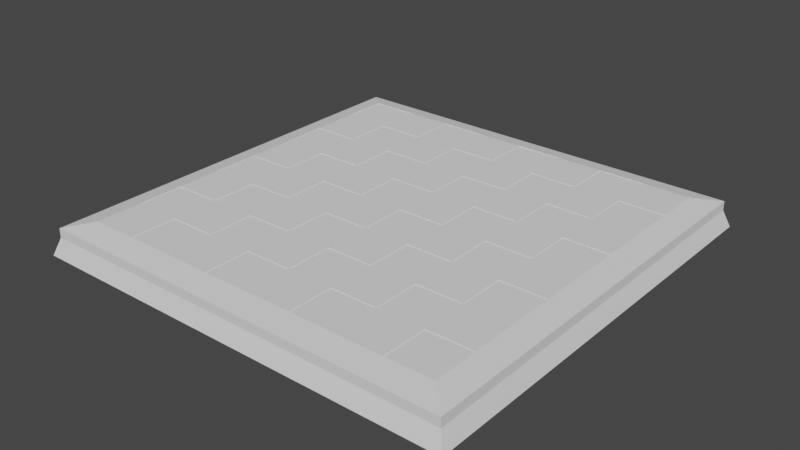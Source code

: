 # Source: BLCHESS.blend  (saved by Blender 3.4.6; exported with 4.5.12 LTS)
import bpy
from mathutils import Matrix  # noqa: F401  (used for matrix-valued properties, if any)

bpy.ops.wm.read_factory_settings(use_empty=True)
scene = bpy.context.scene
scene.name = 'Scene'

# ---- collections
col_collection = bpy.data.collections.new('Collection'); scene.collection.children.link(col_collection)

# ---- world
world_world = bpy.data.worlds.new('World'); scene.world = world_world
world_world.use_nodes = True; world_world.node_tree.nodes.clear()
_N = world_world.node_tree.nodes; _L = world_world.node_tree.links
n0 = _N.new('ShaderNodeOutputWorld'); n0.name = 'World Output'; n0.location = (300, 300)
n1 = _N.new('ShaderNodeBackground'); n1.name = 'Background'; n1.location = (10, 300)
n1.inputs[0].default_value = (0.05088, 0.05088, 0.05088, 1.0)
_L.new(n1.outputs[0], n0.inputs[0])
n0.is_active_output = True
world_world.color = (0.05088, 0.05088, 0.05088)
world_world.use_sun_shadow = False
world_world.sun_shadow_jitter_overblur = 0.0

# ---- meshes
me_plane = bpy.data.meshes.new('Plane')
me_plane.from_pydata([(-1.0, -1.0, 0.0), (1.0, -1.0, 0.0), (-1.0, 1.0, 0.0), (1.0, 1.0, 0.0), (-0.75, -1.0, 0.0), (-0.5, -1.0, 0.0), (-0.25, -1.0, 0.0), (0.0, -1.0, 0.0), (0.25, -1.0, 0.0), (0.5, -1.0, 0.0), (0.75, -1.0, 0.0), (0.75, 1.0, 0.0), (0.5, 1.0, 0.0), (0.25, 1.0, 0.0), (0.0, 1.0, 0.0), (-0.25, 1.0, 0.0), (-0.5, 1.0, 0.0), (-0.75, 1.0, 0.0), (-1.0, 0.75, 0.0), (-1.0, 0.5, 0.0), (-1.0, 0.25, 0.0), (-1.0, 0.0, 0.0), (-1.0, -0.25, 0.0), (-1.0, -0.5, 0.0), (-1.0, -0.75, 0.0), (1.0, -0.75, 0.0), (1.0, -0.5, 0.0), (1.0, -0.25, 0.0), (1.0, 0.0, 0.0), (1.0, 0.25, 0.0), (1.0, 0.5, 0.0), (1.0, 0.75, 0.0), (-0.75, -0.75, 0.0), (-0.75, -0.5, 0.0), (-0.75, -0.25, 0.0), (-0.75, 0.0, 0.0), (-0.75, 0.25, 0.0), (-0.75, 0.5, 0.0), (-0.75, 0.75, 0.0), (-0.5, -0.75, 0.0), (-0.5, -0.5, 0.0), (-0.5, -0.25, 0.0), (-0.5, 0.0, 0.0), (-0.5, 0.25, 0.0), (-0.5, 0.5, 0.0), (-0.5, 0.75, 0.0), (-0.25, -0.75, 0.0), (-0.25, -0.5, 0.0), (-0.25, -0.25, 0.0), (-0.25, 0.0, 0.0), (-0.25, 0.25, 0.0), (-0.25, 0.5, 0.0), (-0.25, 0.75, 0.0), (0.0, -0.75, 0.0), (0.0, -0.5, 0.0), (0.0, -0.25, 0.0), (0.0, 0.0, 0.0), (0.0, 0.25, 0.0), (0.0, 0.5, 0.0), (0.0, 0.75, 0.0), (0.25, -0.75, 0.0), (0.25, -0.5, 0.0), (0.25, -0.25, 0.0), (0.25, 0.0, 0.0), (0.25, 0.25, 0.0), (0.25, 0.5, 0.0), (0.25, 0.75, 0.0), (0.5, -0.75, 0.0), (0.5, -0.5, 0.0), (0.5, -0.25, 0.0), (0.5, 0.0, 0.0), (0.5, 0.25, 0.0), (0.5, 0.5, 0.0), (0.5, 0.75, 0.0), (0.75, -0.75, 0.0), (0.75, -0.5, 0.0), (0.75, -0.25, 0.0), (0.75, 0.0, 0.0), (0.75, 0.25, 0.0), (0.75, 0.5, 0.0), (0.75, 0.75, 0.0), (-0.9718, -0.9718, 0.07932), (0.9718, -0.9718, 0.07932), (-0.9718, 0.9718, 0.07932), (0.9718, 0.9718, 0.07932), (-0.7288, -0.9718, 0.07932), (-0.4859, -0.9718, 0.07932), (-0.2429, -0.9718, 0.07932), (4.076e-11, -0.9718, 0.07932), (0.2429, -0.9718, 0.07932), (0.4859, -0.9718, 0.07932), (0.7288, -0.9718, 0.07932), (0.7288, 0.9718, 0.07932), (0.4859, 0.9718, 0.07932), (0.2429, 0.9718, 0.07932), (4.076e-11, 0.9718, 0.07932), (-0.2429, 0.9718, 0.07932), (-0.4859, 0.9718, 0.07932), (-0.7288, 0.9718, 0.07932), (-0.9718, 0.7288, 0.07932), (-0.9718, 0.4859, 0.07932), (-0.9718, 0.2429, 0.07932), (-0.9718, 6.114e-11, 0.07932), (-0.9718, -0.2429, 0.07932), (-0.9718, -0.4859, 0.07932), (-0.9718, -0.7288, 0.07932), (0.9718, -0.7288, 0.07932), (0.9718, -0.4859, 0.07932), (0.9718, -0.2429, 0.07932), (0.9718, 6.114e-11, 0.07932), (0.9718, 0.2429, 0.07932), (0.9718, 0.4859, 0.07932), (0.9718, 0.7288, 0.07932), (-0.2158, -0.2158, 0.1468), (-0.2158, -0.4316, 0.1468), (-0.2158, -0.6474, 0.1468), (-0.4316, 0.6474, 0.1468), (-0.4316, 0.4316, 0.1468), (-0.4316, 0.2158, 0.1468), (-0.4316, 1.35e-10, 0.1468), (-0.4316, -0.2158, 0.1468), (-0.4316, -0.4316, 0.1468), (-0.4316, -0.6474, 0.1468), (-0.6474, 0.6474, 0.1468), (-0.6474, 0.4316, 0.1468), (-0.6474, 0.2158, 0.1468), (-0.6474, 1.35e-10, 0.1468), (-0.6474, -0.2158, 0.1468), (-0.6474, -0.4316, 0.1468), (-0.6474, -0.6474, 0.1468), (0.8631, 0.6474, 0.1468), (0.8631, 0.4316, 0.1468), (0.8631, 0.2158, 0.1468), (0.8631, 1.35e-10, 0.1468), (0.8631, -0.2158, 0.1468), (0.8631, -0.4316, 0.1468), (0.8631, -0.6474, 0.1468), (-0.8631, -0.6474, 0.1468), (-0.8631, -0.4316, 0.1468), (-0.8631, -0.2158, 0.1468), (-0.8631, 1.35e-10, 0.1468), (-0.8631, 0.2158, 0.1468), (-0.8631, 0.4316, 0.1468), (-0.8631, 0.6474, 0.1468), (-0.6474, 0.8631, 0.1468), (-0.4316, 0.8631, 0.1468), (-0.2158, 0.8631, 0.1468), (3.746e-09, 0.8631, 0.1468), (0.2158, 0.8631, 0.1468), (0.4316, 0.8631, 0.1468), (0.6474, 0.8631, 0.1468), (0.6474, -0.8631, 0.1468), (0.4316, -0.8631, 0.1468), (0.2158, -0.8631, 0.1468), (3.746e-09, -0.8631, 0.1468), (-0.2158, -0.8631, 0.1468), (-0.4316, -0.8631, 0.1468), (-0.6474, -0.8631, 0.1468), (0.8631, 0.8631, 0.1468), (-0.8631, 0.8631, 0.1468), (0.8631, -0.8631, 0.1468), (-0.8631, -0.8631, 0.1468), (-0.9718, -0.9718, 0.1222), (0.9718, -0.9718, 0.1222), (-0.9718, 0.9718, 0.1222), (0.9718, 0.9718, 0.1222), (-0.7288, -0.9718, 0.1222), (-0.4859, -0.9718, 0.1222), (-0.2429, -0.9718, 0.1222), (4.076e-11, -0.9718, 0.1222), (0.2429, -0.9718, 0.1222), (0.4859, -0.9718, 0.1222), (0.7288, -0.9718, 0.1222), (0.7288, 0.9718, 0.1222), (0.4859, 0.9718, 0.1222), (0.2429, 0.9718, 0.1222), (4.076e-11, 0.9718, 0.1222), (-0.2429, 0.9718, 0.1222), (-0.4859, 0.9718, 0.1222), (-0.7288, 0.9718, 0.1222), (-0.9718, 0.7288, 0.1222), (-0.9718, 0.4859, 0.1222), (-0.9718, 0.2429, 0.1222), (-0.9718, 6.114e-11, 0.1222), (-0.9718, -0.2429, 0.1222), (-0.9718, -0.4859, 0.1222), (-0.9718, -0.7288, 0.1222), (0.9718, -0.7288, 0.1222), (0.9718, -0.4859, 0.1222), (0.9718, -0.2429, 0.1222), (0.9718, 6.114e-11, 0.1222), (0.9718, 0.2429, 0.1222), (0.9718, 0.4859, 0.1222), (0.9718, 0.7288, 0.1222), (0.8631, 0.6474, 0.1441), (0.8631, 0.4316, 0.1441), (-0.6474, -0.8631, 0.1441), (-0.6474, -0.6474, 0.1441), (-0.6474, -0.4316, 0.1441), (-0.6474, -0.2158, 0.1441), (-0.6474, 1.35e-10, 0.1441), (-0.6474, 0.2158, 0.1441), (-0.6474, 0.6474, 0.1441), (-0.6474, 0.4316, 0.1441), (-0.4316, -0.8631, 0.1441), (-0.4316, -0.6474, 0.1441), (-0.4316, -0.4316, 0.1441), (-0.4316, -0.2158, 0.1441), (-0.4316, 1.35e-10, 0.1441), (-0.4316, 0.2158, 0.1441), (-0.4316, 0.6474, 0.1441), (-0.4316, 0.4316, 0.1441), (-0.2158, -0.8631, 0.1441), (-0.2158, -0.6474, 0.1441), (-0.2158, -0.4316, 0.1441), (-0.2158, -0.2158, 0.1441), (-0.2158, 1.35e-10, 0.1441), (-0.2158, 0.2158, 0.1441), (-0.2158, 0.6474, 0.1441), (-0.2158, 0.4316, 0.1441), (3.746e-09, -0.8631, 0.1441), (3.746e-09, -0.6474, 0.1441), (3.746e-09, -0.4316, 0.1441), (3.746e-09, -0.2158, 0.1441), (3.746e-09, 1.35e-10, 0.1441), (3.746e-09, 0.2158, 0.1441), (3.746e-09, 0.6474, 0.1441), (3.746e-09, 0.4316, 0.1441), (0.2158, -0.8631, 0.1441), (0.2158, -0.6474, 0.1441), (0.2158, -0.4316, 0.1441), (0.2158, -0.2158, 0.1441), (0.2158, 1.35e-10, 0.1441), (0.2158, 0.2158, 0.1441), (0.2158, 0.6474, 0.1441), (0.2158, 0.4316, 0.1441), (0.4316, -0.8631, 0.1441), (0.4316, -0.6474, 0.1441), (0.4316, -0.4316, 0.1441), (0.4316, -0.2158, 0.1441), (0.4316, 1.35e-10, 0.1441), (0.4316, 0.4316, 0.1441), (0.4316, 0.2158, 0.1441), (-0.2158, 1.35e-10, 0.1468), (-0.2158, 0.2158, 0.1468), (-0.2158, 0.4316, 0.1468), (-0.2158, 0.6474, 0.1468), (3.746e-09, -0.6474, 0.1468), (3.746e-09, -0.4316, 0.1468), (3.746e-09, -0.2158, 0.1468), (3.746e-09, 1.35e-10, 0.1468), (3.746e-09, 0.2158, 0.1468), (3.746e-09, 0.4316, 0.1468), (3.746e-09, 0.6474, 0.1468), (0.2158, -0.6474, 0.1468), (0.2158, -0.4316, 0.1468), (0.2158, -0.2158, 0.1468), (0.2158, 1.35e-10, 0.1468), (0.2158, 0.2158, 0.1468), (0.2158, 0.4316, 0.1468), (0.2158, 0.6474, 0.1468), (0.4316, -0.6474, 0.1468), (0.4316, -0.4316, 0.1468), (0.4316, -0.2158, 0.1468), (0.4316, 1.35e-10, 0.1468), (0.4316, 0.2158, 0.1468), (0.4316, 0.4316, 0.1468), (0.4316, 0.6474, 0.1468), (0.6474, -0.6474, 0.1468), (0.6474, -0.4316, 0.1468), (0.6474, -0.2158, 0.1468), (0.6474, 1.35e-10, 0.1468), (0.6474, 0.2158, 0.1468), (0.6474, 0.4316, 0.1468), (0.6474, 0.6474, 0.1468), (0.8631, 1.35e-10, 0.1441), (0.8631, 0.2158, 0.1441), (0.8631, -0.4316, 0.1441), (0.8631, -0.2158, 0.1441), (0.8631, -0.8631, 0.1441), (0.8631, -0.6474, 0.1441), (-0.8631, -0.4316, 0.1441), (-0.8631, -0.6474, 0.1441), (-0.8631, 1.35e-10, 0.1441), (-0.8631, -0.2158, 0.1441), (-0.8631, 0.4316, 0.1441), (-0.8631, 0.2158, 0.1441), (-0.8631, 0.8631, 0.1441), (-0.8631, 0.6474, 0.1441), (0.6474, 0.6474, 0.1441), (0.6474, 0.8631, 0.1441), (0.4316, 0.6474, 0.1441), (0.4316, 0.8631, 0.1441), (0.2158, 0.8631, 0.1441), (3.746e-09, 0.8631, 0.1441), (-0.2158, 0.8631, 0.1441), (-0.4316, 0.8631, 0.1441), (-0.6474, 0.8631, 0.1441), (0.6474, -0.8631, 0.1441), (0.6474, -0.6474, 0.1441), (0.6474, -0.4316, 0.1441), (0.6474, -0.2158, 0.1441), (0.6474, 1.35e-10, 0.1441), (0.6474, 0.2158, 0.1441), (0.6474, 0.4316, 0.1441)], [], [(80, 11, 3, 31), (18, 2, 17, 38), (38, 17, 16, 45), (45, 16, 15, 52), (52, 15, 14, 59), (59, 14, 13, 66), (66, 13, 12, 73), (73, 12, 11, 80), (9, 67, 74, 10), (67, 68, 75, 74), (68, 69, 76, 75), (69, 70, 77, 76), (70, 71, 78, 77), (71, 72, 79, 78), (72, 73, 80, 79), (8, 60, 67, 9), (60, 61, 68, 67), (61, 62, 69, 68), (62, 63, 70, 69), (63, 64, 71, 70), (64, 65, 72, 71), (65, 66, 73, 72), (7, 53, 60, 8), (53, 54, 61, 60), (54, 55, 62, 61), (55, 56, 63, 62), (56, 57, 64, 63), (57, 58, 65, 64), (58, 59, 66, 65), (6, 46, 53, 7), (46, 47, 54, 53), (47, 48, 55, 54), (48, 49, 56, 55), (49, 50, 57, 56), (50, 51, 58, 57), (51, 52, 59, 58), (5, 39, 46, 6), (39, 40, 47, 46), (40, 41, 48, 47), (41, 42, 49, 48), (42, 43, 50, 49), (43, 44, 51, 50), (44, 45, 52, 51), (4, 32, 39, 5), (32, 33, 40, 39), (33, 34, 41, 40), (34, 35, 42, 41), (35, 36, 43, 42), (36, 37, 44, 43), (37, 38, 45, 44), (0, 24, 32, 4), (24, 23, 33, 32), (23, 22, 34, 33), (22, 21, 35, 34), (21, 20, 36, 35), (20, 19, 37, 36), (19, 18, 38, 37), (10, 74, 25, 1), (74, 75, 26, 25), (75, 76, 27, 26), (76, 77, 28, 27), (77, 78, 29, 28), (78, 79, 30, 29), (79, 80, 31, 30), (140, 139, 284, 283), (115, 247, 248, 114), (257, 264, 240, 232), (252, 259, 260, 253), (263, 256, 231, 239), (250, 257, 258, 251), (138, 137, 282, 281), (248, 255, 256, 249), (255, 262, 238, 230), (154, 153, 254, 247), (160, 136, 280, 279), (258, 265, 266, 259), (261, 254, 229, 237), (256, 263, 264, 257), (267, 274, 289, 291), (254, 261, 262, 255), (135, 134, 278, 277), (266, 273, 274, 267), (273, 266, 241, 304), (264, 271, 272, 265), (260, 259, 235, 234), (262, 269, 270, 263), (265, 272, 303, 242), (152, 151, 268, 261), (133, 132, 276, 275), (260, 267, 149, 148), (130, 274, 289, 194), (246, 253, 147, 146), (152, 261, 237, 236), (123, 116, 145, 144), (271, 264, 240, 302), (274, 130, 158, 150), (102, 103, 184, 183), (112, 84, 165, 193), (95, 96, 177, 176), (101, 102, 183, 182), (91, 82, 163, 172), (94, 95, 176, 175), (100, 101, 182, 181), (105, 81, 162, 186), (93, 94, 175, 174), (99, 100, 181, 180), (92, 93, 174, 173), (83, 99, 180, 164), (111, 112, 193, 192), (84, 92, 173, 165), (110, 111, 192, 191), (90, 91, 172, 171), (109, 110, 191, 190), (89, 90, 171, 170), (108, 109, 190, 189), (88, 89, 170, 169), (107, 108, 189, 188), (87, 88, 169, 168), (106, 107, 188, 187), (86, 87, 168, 167), (82, 106, 187, 163), (85, 86, 167, 166), (104, 105, 186, 185), (81, 85, 166, 162), (97, 98, 179, 178), (103, 104, 185, 184), (98, 83, 164, 179), (96, 97, 178, 177), (18, 19, 100, 99), (12, 13, 94, 93), (24, 0, 81, 105), (19, 20, 101, 100), (13, 14, 95, 94), (10, 1, 82, 91), (20, 21, 102, 101), (14, 15, 96, 95), (31, 3, 84, 112), (21, 22, 103, 102), (15, 16, 97, 96), (17, 2, 83, 98), (22, 23, 104, 103), (16, 17, 98, 97), (0, 4, 85, 81), (23, 24, 105, 104), (4, 5, 86, 85), (1, 25, 106, 82), (5, 6, 87, 86), (25, 26, 107, 106), (6, 7, 88, 87), (26, 27, 108, 107), (7, 8, 89, 88), (27, 28, 109, 108), (8, 9, 90, 89), (28, 29, 110, 109), (9, 10, 91, 90), (29, 30, 111, 110), (3, 11, 92, 84), (30, 31, 112, 111), (2, 18, 99, 83), (11, 12, 93, 92), (304, 195, 194, 289), (302, 275, 276, 303), (300, 277, 278, 301), (298, 279, 280, 299), (286, 201, 203, 285), (284, 199, 200, 283), (282, 197, 198, 281), (203, 211, 210, 202), (200, 208, 209, 201), (198, 206, 207, 199), (196, 204, 205, 197), (209, 217, 219, 211), (207, 215, 216, 208), (205, 213, 214, 206), (219, 227, 226, 218), (216, 224, 225, 217), (288, 202, 297, 287), (210, 218, 295, 296), (226, 234, 293, 294), (291, 289, 290, 292), (237, 299, 300, 238), (239, 301, 302, 240), (242, 303, 304, 241), (228, 236, 237, 229), (230, 238, 239, 231), (232, 240, 242, 233), (235, 241, 291, 234), (221, 229, 230, 222), (223, 231, 232, 224), (225, 233, 235, 227), (212, 220, 221, 213), (214, 222, 223, 215), (175, 176, 147, 148), (181, 182, 141, 142), (186, 162, 161, 137), (174, 175, 148, 149), (180, 181, 142, 143), (173, 174, 149, 150), (164, 180, 143, 159), (192, 193, 130, 131), (165, 173, 150, 158), (191, 192, 131, 132), (171, 172, 151, 152), (190, 191, 132, 133), (170, 171, 152, 153), (189, 190, 133, 134), (169, 170, 153, 154), (188, 189, 134, 135), (168, 169, 154, 155), (187, 188, 135, 136), (167, 168, 155, 156), (163, 187, 136, 160), (166, 167, 156, 157), (185, 186, 137, 138), (162, 166, 157, 161), (178, 179, 144, 145), (184, 185, 138, 139), (179, 164, 159, 144), (177, 178, 145, 146), (183, 184, 139, 140), (193, 165, 158, 130), (176, 177, 146, 147), (182, 183, 140, 141), (172, 163, 160, 151), (113, 249, 250, 243), (273, 131, 195, 304), (244, 251, 252, 245), (262, 261, 237, 238), (156, 155, 115, 122), (263, 270, 301, 239), (121, 114, 113, 120), (131, 130, 194, 195), (119, 243, 244, 118), (132, 272, 303, 276), (117, 245, 246, 116), (262, 263, 239, 238), (129, 122, 121, 128), (269, 262, 238, 300), (127, 120, 119, 126), (129, 157, 196, 197), (125, 118, 117, 124), (271, 133, 275, 302), (161, 157, 129, 137), (264, 263, 239, 240), (138, 128, 127, 139), (261, 268, 299, 237), (140, 126, 125, 141), (129, 128, 198, 197), (142, 124, 123, 143), (134, 270, 301, 278), (268, 136, 135, 269), (264, 265, 242, 240), (270, 134, 133, 271), (274, 273, 304, 289), (272, 132, 131, 273), (127, 128, 198, 199), (265, 258, 233, 242), (259, 266, 241, 235), (142, 141, 286, 285), (267, 260, 234, 291), (247, 254, 229, 221), (159, 143, 288, 287), (255, 248, 222, 230), (274, 150, 290, 289), (249, 256, 231, 223), (149, 267, 291, 292), (257, 250, 224, 232), (260, 148, 293, 234), (251, 258, 233, 225), (259, 252, 227, 235), (147, 253, 226, 294), (258, 259, 235, 233), (253, 260, 234, 226), (246, 146, 295, 218), (258, 257, 232, 233), (247, 115, 213, 221), (145, 116, 210, 296), (256, 257, 232, 231), (114, 248, 222, 214), (123, 144, 297, 202), (256, 255, 230, 231), (249, 113, 215, 223), (254, 255, 230, 229), (146, 145, 296, 295), (243, 250, 224, 216), (254, 153, 228, 229), (251, 244, 217, 225), (252, 253, 226, 227), (148, 147, 294, 293), (245, 252, 227, 219), (252, 251, 225, 227), (253, 246, 218, 226), (250, 251, 225, 224), (122, 115, 213, 205), (150, 149, 292, 290), (250, 249, 223, 224), (114, 121, 206, 214), (248, 249, 223, 222), (120, 113, 215, 207), (248, 247, 221, 222), (243, 119, 208, 216), (153, 152, 236, 228), (154, 247, 221, 220), (118, 244, 217, 209), (246, 245, 219, 218), (245, 117, 211, 219), (155, 154, 220, 212), (244, 245, 219, 217), (116, 246, 218, 210), (244, 243, 216, 217), (122, 129, 197, 205), (157, 156, 204, 196), (113, 243, 216, 215), (128, 121, 206, 198), (113, 114, 214, 215), (120, 127, 199, 207), (144, 159, 287, 297), (115, 114, 214, 213), (126, 119, 208, 200), (115, 155, 212, 213), (118, 125, 201, 209), (151, 160, 279, 298), (117, 116, 210, 211), (124, 117, 211, 203), (117, 118, 209, 211), (116, 123, 202, 210), (119, 118, 209, 208), (137, 129, 197, 282), (119, 120, 207, 208), (128, 138, 281, 198), (121, 120, 207, 206), (266, 267, 291, 241), (139, 127, 199, 284), (268, 151, 298, 299), (121, 122, 205, 206), (126, 140, 283, 200), (268, 269, 300, 299), (156, 122, 205, 204), (141, 125, 201, 286), (270, 269, 300, 301), (123, 124, 203, 202), (124, 142, 285, 203), (270, 271, 302, 301), (125, 124, 203, 201), (143, 123, 202, 288), (272, 271, 302, 303), (125, 126, 200, 201), (136, 268, 299, 280), (127, 126, 200, 199), (272, 273, 304, 303), (266, 265, 242, 241), (269, 135, 277, 300)])
_uv = me_plane.uv_layers.new(name='UVMap')
_uv.uv.foreach_set('vector', [0.875, 0.875, 0.875, 1.0, 1.0, 1.0, 1.0, 0.875, 0.0, 0.875, 0.0, 1.0, 0.125, 1.0, 0.125, 0.875, 0.125, 0.875, 0.125, 1.0, 0.25, 1.0, 0.25, 0.875, 0.25, 0.875, 0.25, 1.0, 0.375, 1.0, 0.375, 0.875, 0.375, 0.875, 0.375, 1.0, 0.5, 1.0, 0.5, 0.875, 0.5, 0.875, 0.5, 1.0, 0.625, 1.0, 0.625, 0.875, 0.625, 0.875, 0.625, 1.0, 0.75, 1.0, 0.75, 0.875, 0.75, 0.875, 0.75, 1.0, 0.875, 1.0, 0.875, 0.875, 0.75, 0.0, 0.75, 0.125, 0.875, 0.125, 0.875, 0.0, 0.75, 0.125, 0.75, 0.25, 0.875, 0.25, 0.875, 0.125, 0.75, 0.25, 0.75, 0.375, 0.875, 0.375, 0.875, 0.25, 0.75, 0.375, 0.75, 0.5, 0.875, 0.5, 0.875, 0.375, 0.75, 0.5, 0.75, 0.625, 0.875, 0.625, 0.875, 0.5, 0.75, 0.625, 0.75, 0.75, 0.875, 0.75, 0.875, 0.625, 0.75, 0.75, 0.75, 0.875, 0.875, 0.875, 0.875, 0.75, 0.625, 0.0, 0.625, 0.125, 0.75, 0.125, 0.75, 0.0, 0.625, 0.125, 0.625, 0.25, 0.75, 0.25, 0.75, 0.125, 0.625, 0.25, 0.625, 0.375, 0.75, 0.375, 0.75, 0.25, 0.625, 0.375, 0.625, 0.5, 0.75, 0.5, 0.75, 0.375, 0.625, 0.5, 0.625, 0.625, 0.75, 0.625, 0.75, 0.5, 0.625, 0.625, 0.625, 0.75, 0.75, 0.75, 0.75, 0.625, 0.625, 0.75, 0.625, 0.875, 0.75, 0.875, 0.75, 0.75, 0.5, 0.0, 0.5, 0.125, 0.625, 0.125, 0.625, 0.0, 0.5, 0.125, 0.5, 0.25, 0.625, 0.25, 0.625, 0.125, 0.5, 0.25, 0.5, 0.375, 0.625, 0.375, 0.625, 0.25, 0.5, 0.375, 0.5, 0.5, 0.625, 0.5, 0.625, 0.375, 0.5, 0.5, 0.5, 0.625, 0.625, 0.625, 0.625, 0.5, 0.5, 0.625, 0.5, 0.75, 0.625, 0.75, 0.625, 0.625, 0.5, 0.75, 0.5, 0.875, 0.625, 0.875, 0.625, 0.75, 0.375, 0.0, 0.375, 0.125, 0.5, 0.125, 0.5, 0.0, 0.375, 0.125, 0.375, 0.25, 0.5, 0.25, 0.5, 0.125, 0.375, 0.25, 0.375, 0.375, 0.5, 0.375, 0.5, 0.25, 0.375, 0.375, 0.375, 0.5, 0.5, 0.5, 0.5, 0.375, 0.375, 0.5, 0.375, 0.625, 0.5, 0.625, 0.5, 0.5, 0.375, 0.625, 0.375, 0.75, 0.5, 0.75, 0.5, 0.625, 0.375, 0.75, 0.375, 0.875, 0.5, 0.875, 0.5, 0.75, 0.25, 0.0, 0.25, 0.125, 0.375, 0.125, 0.375, 0.0, 0.25, 0.125, 0.25, 0.25, 0.375, 0.25, 0.375, 0.125, 0.25, 0.25, 0.25, 0.375, 0.375, 0.375, 0.375, 0.25, 0.25, 0.375, 0.25, 0.5, 0.375, 0.5, 0.375, 0.375, 0.25, 0.5, 0.25, 0.625, 0.375, 0.625, 0.375, 0.5, 0.25, 0.625, 0.25, 0.75, 0.375, 0.75, 0.375, 0.625, 0.25, 0.75, 0.25, 0.875, 0.375, 0.875, 0.375, 0.75, 0.125, 0.0, 0.125, 0.125, 0.25, 0.125, 0.25, 0.0, 0.125, 0.125, 0.125, 0.25, 0.25, 0.25, 0.25, 0.125, 0.125, 0.25, 0.125, 0.375, 0.25, 0.375, 0.25, 0.25, 0.125, 0.375, 0.125, 0.5, 0.25, 0.5, 0.25, 0.375, 0.125, 0.5, 0.125, 0.625, 0.25, 0.625, 0.25, 0.5, 0.125, 0.625, 0.125, 0.75, 0.25, 0.75, 0.25, 0.625, 0.125, 0.75, 0.125, 0.875, 0.25, 0.875, 0.25, 0.75, 0.0, 0.0, 0.0, 0.125, 0.125, 0.125, 0.125, 0.0, 0.0, 0.125, 0.0, 0.25, 0.125, 0.25, 0.125, 0.125, 0.0, 0.25, 0.0, 0.375, 0.125, 0.375, 0.125, 0.25, 0.0, 0.375, 0.0, 0.5, 0.125, 0.5, 0.125, 0.375, 0.0, 0.5, 0.0, 0.625, 0.125, 0.625, 0.125, 0.5, 0.0, 0.625, 0.0, 0.75, 0.125, 0.75, 0.125, 0.625, 0.0, 0.75, 0.0, 0.875, 0.125, 0.875, 0.125, 0.75, 0.875, 0.0, 0.875, 0.125, 1.0, 0.125, 1.0, 0.0, 0.875, 0.125, 0.875, 0.25, 1.0, 0.25, 1.0, 0.125, 0.875, 0.25, 0.875, 0.375, 1.0, 0.375, 1.0, 0.25, 0.875, 0.375, 0.875, 0.5, 1.0, 0.5, 1.0, 0.375, 0.875, 0.5, 0.875, 0.625, 1.0, 0.625, 1.0, 0.5, 0.875, 0.625, 0.875, 0.75, 1.0, 0.75, 1.0, 0.625, 0.875, 0.75, 0.875, 0.875, 1.0, 0.875, 1.0, 0.75, 0.0, 0.5, 0.0, 0.375, 0.0, 0.375, 0.0, 0.5, 0.375, 0.125, 0.5, 0.125, 0.5, 0.25, 0.375, 0.25, 0.625, 0.5, 0.75, 0.5, 0.75, 0.5, 0.625, 0.5, 0.5, 0.75, 0.625, 0.75, 0.625, 0.875, 0.5, 0.875, 0.75, 0.375, 0.625, 0.375, 0.625, 0.375, 0.75, 0.375, 0.5, 0.5, 0.625, 0.5, 0.625, 0.625, 0.5, 0.625, 0.0, 0.25, 0.0, 0.125, 0.0, 0.125, 0.0, 0.25, 0.5, 0.25, 0.625, 0.25, 0.625, 0.375, 0.5, 0.375, 0.625, 0.25, 0.75, 0.25, 0.75, 0.25, 0.625, 0.25, 0.5, 0.0, 0.625, 0.0, 0.625, 0.125, 0.5, 0.125, 1.0, 0.0, 1.0, 0.125, 1.0, 0.125, 1.0, 0.0, 0.625, 0.625, 0.75, 0.625, 0.75, 0.75, 0.625, 0.75, 0.75, 0.125, 0.625, 0.125, 0.625, 0.125, 0.75, 0.125, 0.625, 0.375, 0.75, 0.375, 0.75, 0.5, 0.625, 0.5, 0.75, 0.875, 0.875, 0.875, 0.875, 0.875, 0.75, 0.875, 0.625, 0.125, 0.75, 0.125, 0.75, 0.25, 0.625, 0.25, 1.0, 0.25, 1.0, 0.375, 1.0, 0.375, 1.0, 0.25, 0.75, 0.75, 0.875, 0.75, 0.875, 0.875, 0.75, 0.875, 0.875, 0.75, 0.75, 0.75, 0.75, 0.75, 0.875, 0.75, 0.75, 0.5, 0.875, 0.5, 0.875, 0.625, 0.75, 0.625, 0.625, 0.875, 0.625, 0.75, 0.625, 0.75, 0.625, 0.875, 0.75, 0.25, 0.875, 0.25, 0.875, 0.375, 0.75, 0.375, 0.75, 0.625, 0.875, 0.625, 0.875, 0.625, 0.75, 0.625, 0.75, 0.0, 0.875, 0.0, 0.875, 0.125, 0.75, 0.125, 1.0, 0.5, 1.0, 0.625, 1.0, 0.625, 1.0, 0.5, 0.625, 0.875, 0.75, 0.875, 0.75, 1.0, 0.625, 1.0, 1.0, 0.875, 0.875, 0.875, 0.875, 0.875, 1.0, 0.875, 0.375, 0.875, 0.5, 0.875, 0.5, 1.0, 0.375, 1.0, 0.75, 0.0, 0.75, 0.125, 0.75, 0.125, 0.75, 0.0, 0.125, 0.875, 0.25, 0.875, 0.25, 1.0, 0.125, 1.0, 0.875, 0.5, 0.75, 0.5, 0.75, 0.5, 0.875, 0.5, 0.875, 0.875, 1.0, 0.875, 1.0, 1.0, 0.875, 1.0, 0.0, 0.5, 0.0, 0.375, 0.0, 0.375, 0.0, 0.5, 1.0, 0.875, 1.0, 1.0, 1.0, 1.0, 1.0, 0.875, 0.5, 1.0, 0.375, 1.0, 0.375, 1.0, 0.5, 1.0, 0.0, 0.625, 0.0, 0.5, 0.0, 0.5, 0.0, 0.625, 0.875, 0.0, 1.0, 0.0, 1.0, 0.0, 0.875, 0.0, 0.625, 1.0, 0.5, 1.0, 0.5, 1.0, 0.625, 1.0, 0.0, 0.75, 0.0, 0.625, 0.0, 0.625, 0.0, 0.75, 0.0, 0.125, 0.0, 0.0, 0.0, 0.0, 0.0, 0.125, 0.75, 1.0, 0.625, 1.0, 0.625, 1.0, 0.75, 1.0, 0.0, 0.875, 0.0, 0.75, 0.0, 0.75, 0.0, 0.875, 0.875, 1.0, 0.75, 1.0, 0.75, 1.0, 0.875, 1.0, 0.0, 1.0, 0.0, 0.875, 0.0, 0.875, 0.0, 1.0, 1.0, 0.75, 1.0, 0.875, 1.0, 0.875, 1.0, 0.75, 1.0, 1.0, 0.875, 1.0, 0.875, 1.0, 1.0, 1.0, 1.0, 0.625, 1.0, 0.75, 1.0, 0.75, 1.0, 0.625, 0.75, 0.0, 0.875, 0.0, 0.875, 0.0, 0.75, 0.0, 1.0, 0.5, 1.0, 0.625, 1.0, 0.625, 1.0, 0.5, 0.625, 0.0, 0.75, 0.0, 0.75, 0.0, 0.625, 0.0, 1.0, 0.375, 1.0, 0.5, 1.0, 0.5, 1.0, 0.375, 0.5, 0.0, 0.625, 0.0, 0.625, 0.0, 0.5, 0.0, 1.0, 0.25, 1.0, 0.375, 1.0, 0.375, 1.0, 0.25, 0.375, 0.0, 0.5, 0.0, 0.5, 0.0, 0.375, 0.0, 1.0, 0.125, 1.0, 0.25, 1.0, 0.25, 1.0, 0.125, 0.25, 0.0, 0.375, 0.0, 0.375, 0.0, 0.25, 0.0, 1.0, 0.0, 1.0, 0.125, 1.0, 0.125, 1.0, 0.0, 0.125, 0.0, 0.25, 0.0, 0.25, 0.0, 0.125, 0.0, 0.0, 0.25, 0.0, 0.125, 0.0, 0.125, 0.0, 0.25, 0.0, 0.0, 0.125, 0.0, 0.125, 0.0, 0.0, 0.0, 0.25, 1.0, 0.125, 1.0, 0.125, 1.0, 0.25, 1.0, 0.0, 0.375, 0.0, 0.25, 0.0, 0.25, 0.0, 0.375, 0.125, 1.0, 0.0, 1.0, 0.0, 1.0, 0.125, 1.0, 0.375, 1.0, 0.25, 1.0, 0.25, 1.0, 0.375, 1.0, 0.0, 0.875, 0.0, 0.75, 0.0, 0.75, 0.0, 0.875, 0.75, 1.0, 0.625, 1.0, 0.625, 1.0, 0.75, 1.0, 0.0, 0.125, 0.0, 0.0, 0.0, 0.0, 0.0, 0.125, 0.0, 0.75, 0.0, 0.625, 0.0, 0.625, 0.0, 0.75, 0.625, 1.0, 0.5, 1.0, 0.5, 1.0, 0.625, 1.0, 0.875, 0.0, 1.0, 0.0, 1.0, 0.0, 0.875, 0.0, 0.0, 0.625, 0.0, 0.5, 0.0, 0.5, 0.0, 0.625, 0.5, 1.0, 0.375, 1.0, 0.375, 1.0, 0.5, 1.0, 1.0, 0.875, 1.0, 1.0, 1.0, 1.0, 1.0, 0.875, 0.0, 0.5, 0.0, 0.375, 0.0, 0.375, 0.0, 0.5, 0.375, 1.0, 0.25, 1.0, 0.25, 1.0, 0.375, 1.0, 0.125, 1.0, 0.0, 1.0, 0.0, 1.0, 0.125, 1.0, 0.0, 0.375, 0.0, 0.25, 0.0, 0.25, 0.0, 0.375, 0.25, 1.0, 0.125, 1.0, 0.125, 1.0, 0.25, 1.0, 0.0, 0.0, 0.125, 0.0, 0.125, 0.0, 0.0, 0.0, 0.0, 0.25, 0.0, 0.125, 0.0, 0.125, 0.0, 0.25, 0.125, 0.0, 0.25, 0.0, 0.25, 0.0, 0.125, 0.0, 1.0, 0.0, 1.0, 0.125, 1.0, 0.125, 1.0, 0.0, 0.25, 0.0, 0.375, 0.0, 0.375, 0.0, 0.25, 0.0, 1.0, 0.125, 1.0, 0.25, 1.0, 0.25, 1.0, 0.125, 0.375, 0.0, 0.5, 0.0, 0.5, 0.0, 0.375, 0.0, 1.0, 0.25, 1.0, 0.375, 1.0, 0.375, 1.0, 0.25, 0.5, 0.0, 0.625, 0.0, 0.625, 0.0, 0.5, 0.0, 1.0, 0.375, 1.0, 0.5, 1.0, 0.5, 1.0, 0.375, 0.625, 0.0, 0.75, 0.0, 0.75, 0.0, 0.625, 0.0, 1.0, 0.5, 1.0, 0.625, 1.0, 0.625, 1.0, 0.5, 0.75, 0.0, 0.875, 0.0, 0.875, 0.0, 0.75, 0.0, 1.0, 0.625, 1.0, 0.75, 1.0, 0.75, 1.0, 0.625, 1.0, 1.0, 0.875, 1.0, 0.875, 1.0, 1.0, 1.0, 1.0, 0.75, 1.0, 0.875, 1.0, 0.875, 1.0, 0.75, 0.0, 1.0, 0.0, 0.875, 0.0, 0.875, 0.0, 1.0, 0.875, 1.0, 0.75, 1.0, 0.75, 1.0, 0.875, 1.0, 0.875, 0.75, 1.0, 0.75, 1.0, 0.875, 0.875, 0.875, 0.875, 0.5, 1.0, 0.5, 1.0, 0.625, 0.875, 0.625, 0.875, 0.25, 1.0, 0.25, 1.0, 0.375, 0.875, 0.375, 0.875, 0.0, 1.0, 0.0, 1.0, 0.125, 0.875, 0.125, 0.0, 0.625, 0.125, 0.625, 0.125, 0.75, 0.0, 0.75, 0.0, 0.375, 0.125, 0.375, 0.125, 0.5, 0.0, 0.5, 0.0, 0.125, 0.125, 0.125, 0.125, 0.25, 0.0, 0.25, 0.125, 0.75, 0.25, 0.75, 0.25, 0.875, 0.125, 0.875, 0.125, 0.5, 0.25, 0.5, 0.25, 0.625, 0.125, 0.625, 0.125, 0.25, 0.25, 0.25, 0.25, 0.375, 0.125, 0.375, 0.125, 0.0, 0.25, 0.0, 0.25, 0.125, 0.125, 0.125, 0.25, 0.625, 0.375, 0.625, 0.375, 0.75, 0.25, 0.75, 0.25, 0.375, 0.375, 0.375, 0.375, 0.5, 0.25, 0.5, 0.25, 0.125, 0.375, 0.125, 0.375, 0.25, 0.25, 0.25, 0.375, 0.75, 0.5, 0.75, 0.5, 0.875, 0.375, 0.875, 0.375, 0.5, 0.5, 0.5, 0.5, 0.625, 0.375, 0.625, 0.0, 0.875, 0.125, 0.875, 0.125, 1.0, 0.0, 1.0, 0.25, 0.875, 0.375, 0.875, 0.375, 1.0, 0.25, 1.0, 0.5, 0.875, 0.625, 0.875, 0.625, 1.0, 0.5, 1.0, 0.75, 0.875, 0.875, 0.875, 0.875, 1.0, 0.75, 1.0, 0.75, 0.125, 0.875, 0.125, 0.875, 0.25, 0.75, 0.25, 0.75, 0.375, 0.875, 0.375, 0.875, 0.5, 0.75, 0.5, 0.75, 0.625, 0.875, 0.625, 0.875, 0.75, 0.75, 0.75, 0.625, 0.0, 0.75, 0.0, 0.75, 0.125, 0.625, 0.125, 0.625, 0.25, 0.75, 0.25, 0.75, 0.375, 0.625, 0.375, 0.625, 0.5, 0.75, 0.5, 0.75, 0.625, 0.625, 0.625, 0.625, 0.75, 0.75, 0.75, 0.75, 0.875, 0.625, 0.875, 0.5, 0.125, 0.625, 0.125, 0.625, 0.25, 0.5, 0.25, 0.5, 0.375, 0.625, 0.375, 0.625, 0.5, 0.5, 0.5, 0.5, 0.625, 0.625, 0.625, 0.625, 0.75, 0.5, 0.75, 0.375, 0.0, 0.5, 0.0, 0.5, 0.125, 0.375, 0.125, 0.375, 0.25, 0.5, 0.25, 0.5, 0.375, 0.375, 0.375, 0.625, 1.0, 0.5, 1.0, 0.5, 1.0, 0.625, 1.0, 0.0, 0.75, 0.0, 0.625, 0.0, 0.625, 0.0, 0.75, 0.0, 0.125, 0.0, 0.0, 0.0, 0.0, 0.0, 0.125, 0.75, 1.0, 0.625, 1.0, 0.625, 1.0, 0.75, 1.0, 0.0, 0.875, 0.0, 0.75, 0.0, 0.75, 0.0, 0.875, 0.875, 1.0, 0.75, 1.0, 0.75, 1.0, 0.875, 1.0, 0.0, 1.0, 0.0, 0.875, 0.0, 0.875, 0.0, 1.0, 1.0, 0.75, 1.0, 0.875, 1.0, 0.875, 1.0, 0.75, 1.0, 1.0, 0.875, 1.0, 0.875, 1.0, 1.0, 1.0, 1.0, 0.625, 1.0, 0.75, 1.0, 0.75, 1.0, 0.625, 0.75, 0.0, 0.875, 0.0, 0.875, 0.0, 0.75, 0.0, 1.0, 0.5, 1.0, 0.625, 1.0, 0.625, 1.0, 0.5, 0.625, 0.0, 0.75, 0.0, 0.75, 0.0, 0.625, 0.0, 1.0, 0.375, 1.0, 0.5, 1.0, 0.5, 1.0, 0.375, 0.5, 0.0, 0.625, 0.0, 0.625, 0.0, 0.5, 0.0, 1.0, 0.25, 1.0, 0.375, 1.0, 0.375, 1.0, 0.25, 0.375, 0.0, 0.5, 0.0, 0.5, 0.0, 0.375, 0.0, 1.0, 0.125, 1.0, 0.25, 1.0, 0.25, 1.0, 0.125, 0.25, 0.0, 0.375, 0.0, 0.375, 0.0, 0.25, 0.0, 1.0, 0.0, 1.0, 0.125, 1.0, 0.125, 1.0, 0.0, 0.125, 0.0, 0.25, 0.0, 0.25, 0.0, 0.125, 0.0, 0.0, 0.25, 0.0, 0.125, 0.0, 0.125, 0.0, 0.25, 0.0, 0.0, 0.125, 0.0, 0.125, 0.0, 0.0, 0.0, 0.25, 1.0, 0.125, 1.0, 0.125, 1.0, 0.25, 1.0, 0.0, 0.375, 0.0, 0.25, 0.0, 0.25, 0.0, 0.375, 0.125, 1.0, 0.0, 1.0, 0.0, 1.0, 0.125, 1.0, 0.375, 1.0, 0.25, 1.0, 0.25, 1.0, 0.375, 1.0, 0.0, 0.5, 0.0, 0.375, 0.0, 0.375, 0.0, 0.5, 1.0, 0.875, 1.0, 1.0, 1.0, 1.0, 1.0, 0.875, 0.5, 1.0, 0.375, 1.0, 0.375, 1.0, 0.5, 1.0, 0.0, 0.625, 0.0, 0.5, 0.0, 0.5, 0.0, 0.625, 0.875, 0.0, 1.0, 0.0, 1.0, 0.0, 0.875, 0.0, 0.375, 0.375, 0.5, 0.375, 0.5, 0.5, 0.375, 0.5, 0.875, 0.75, 1.0, 0.75, 1.0, 0.75, 0.875, 0.75, 0.375, 0.625, 0.5, 0.625, 0.5, 0.75, 0.375, 0.75, 0.75, 0.25, 0.75, 0.125, 0.75, 0.125, 0.75, 0.25, 0.25, 0.0, 0.375, 0.0, 0.375, 0.125, 0.25, 0.125, 0.75, 0.375, 0.875, 0.375, 0.875, 0.375, 0.75, 0.375, 0.25, 0.25, 0.375, 0.25, 0.375, 0.375, 0.25, 0.375, 1.0, 0.75, 1.0, 0.875, 1.0, 0.875, 1.0, 0.75, 0.25, 0.5, 0.375, 0.5, 0.375, 0.625, 0.25, 0.625, 1.0, 0.625, 0.875, 0.625, 0.875, 0.625, 1.0, 0.625, 0.25, 0.75, 0.375, 0.75, 0.375, 0.875, 0.25, 0.875, 0.75, 0.25, 0.75, 0.375, 0.75, 0.375, 0.75, 0.25, 0.125, 0.125, 0.25, 0.125, 0.25, 0.25, 0.125, 0.25, 0.875, 0.25, 0.75, 0.25, 0.75, 0.25, 0.875, 0.25, 0.125, 0.375, 0.25, 0.375, 0.25, 0.5, 0.125, 0.5, 0.125, 0.125, 0.125, 0.0, 0.125, 0.0, 0.125, 0.125, 0.125, 0.625, 0.25, 0.625, 0.25, 0.75, 0.125, 0.75, 0.875, 0.5, 1.0, 0.5, 1.0, 0.5, 0.875, 0.5, 0.0, 0.0, 0.125, 0.0, 0.125, 0.125, 0.0, 0.125, 0.75, 0.5, 0.75, 0.375, 0.75, 0.375, 0.75, 0.5, 0.0, 0.25, 0.125, 0.25, 0.125, 0.375, 0.0, 0.375, 0.75, 0.125, 0.875, 0.125, 0.875, 0.125, 0.75, 0.125, 0.0, 0.5, 0.125, 0.5, 0.125, 0.625, 0.0, 0.625, 0.125, 0.125, 0.125, 0.25, 0.125, 0.25, 0.125, 0.125, 0.0, 0.75, 0.125, 0.75, 0.125, 0.875, 0.0, 0.875, 1.0, 0.375, 0.875, 0.375, 0.875, 0.375, 1.0, 0.375, 0.875, 0.125, 1.0, 0.125, 1.0, 0.25, 0.875, 0.25, 0.75, 0.5, 0.75, 0.625, 0.75, 0.625, 0.75, 0.5, 0.875, 0.375, 1.0, 0.375, 1.0, 0.5, 0.875, 0.5, 0.875, 0.875, 0.875, 0.75, 0.875, 0.75, 0.875, 0.875, 0.875, 0.625, 1.0, 0.625, 1.0, 0.75, 0.875, 0.75, 0.125, 0.375, 0.125, 0.25, 0.125, 0.25, 0.125, 0.375, 0.75, 0.625, 0.625, 0.625, 0.625, 0.625, 0.75, 0.625, 0.625, 0.75, 0.75, 0.75, 0.75, 0.75, 0.625, 0.75, 0.0, 0.75, 0.0, 0.625, 0.0, 0.625, 0.0, 0.75, 0.75, 0.875, 0.625, 0.875, 0.625, 0.875, 0.75, 0.875, 0.5, 0.125, 0.625, 0.125, 0.625, 0.125, 0.5, 0.125, 0.0, 1.0, 0.0, 0.875, 0.0, 0.875, 0.0, 1.0, 0.625, 0.25, 0.5, 0.25, 0.5, 0.25, 0.625, 0.25, 0.875, 0.875, 0.875, 1.0, 0.875, 1.0, 0.875, 0.875, 0.5, 0.375, 0.625, 0.375, 0.625, 0.375, 0.5, 0.375, 0.75, 1.0, 0.75, 0.875, 0.75, 0.875, 0.75, 1.0, 0.625, 0.5, 0.5, 0.5, 0.5, 0.5, 0.625, 0.5, 0.625, 0.875, 0.625, 1.0, 0.625, 1.0, 0.625, 0.875, 0.5, 0.625, 0.625, 0.625, 0.625, 0.625, 0.5, 0.625, 0.625, 0.75, 0.5, 0.75, 0.5, 0.75, 0.625, 0.75, 0.5, 1.0, 0.5, 0.875, 0.5, 0.875, 0.5, 1.0, 0.625, 0.625, 0.625, 0.75, 0.625, 0.75, 0.625, 0.625, 0.5, 0.875, 0.625, 0.875, 0.625, 0.875, 0.5, 0.875, 0.375, 0.875, 0.375, 1.0, 0.375, 1.0, 0.375, 0.875, 0.625, 0.625, 0.625, 0.5, 0.625, 0.5, 0.625, 0.625, 0.5, 0.125, 0.375, 0.125, 0.375, 0.125, 0.5, 0.125, 0.25, 1.0, 0.25, 0.875, 0.25, 0.875, 0.25, 1.0, 0.625, 0.375, 0.625, 0.5, 0.625, 0.5, 0.625, 0.375, 0.375, 0.25, 0.5, 0.25, 0.5, 0.25, 0.375, 0.25, 0.125, 0.875, 0.125, 1.0, 0.125, 1.0, 0.125, 0.875, 0.625, 0.375, 0.625, 0.25, 0.625, 0.25, 0.625, 0.375, 0.5, 0.375, 0.375, 0.375, 0.375, 0.375, 0.5, 0.375, 0.625, 0.125, 0.625, 0.25, 0.625, 0.25, 0.625, 0.125, 0.375, 1.0, 0.25, 1.0, 0.25, 1.0, 0.375, 1.0, 0.375, 0.5, 0.5, 0.5, 0.5, 0.5, 0.375, 0.5, 0.625, 0.125, 0.625, 0.0, 0.625, 0.0, 0.625, 0.125, 0.5, 0.625, 0.375, 0.625, 0.375, 0.625, 0.5, 0.625, 0.5, 0.75, 0.5, 0.875, 0.5, 0.875, 0.5, 0.75, 0.625, 1.0, 0.5, 1.0, 0.5, 1.0, 0.625, 1.0, 0.375, 0.75, 0.5, 0.75, 0.5, 0.75, 0.375, 0.75, 0.5, 0.75, 0.5, 0.625, 0.5, 0.625, 0.5, 0.75, 0.5, 0.875, 0.375, 0.875, 0.375, 0.875, 0.5, 0.875, 0.5, 0.5, 0.5, 0.625, 0.5, 0.625, 0.5, 0.5, 0.25, 0.125, 0.375, 0.125, 0.375, 0.125, 0.25, 0.125, 0.875, 1.0, 0.75, 1.0, 0.75, 1.0, 0.875, 1.0, 0.5, 0.5, 0.5, 0.375, 0.5, 0.375, 0.5, 0.5, 0.375, 0.25, 0.25, 0.25, 0.25, 0.25, 0.375, 0.25, 0.5, 0.25, 0.5, 0.375, 0.5, 0.375, 0.5, 0.25, 0.25, 0.375, 0.375, 0.375, 0.375, 0.375, 0.25, 0.375, 0.5, 0.25, 0.5, 0.125, 0.5, 0.125, 0.5, 0.25, 0.375, 0.5, 0.25, 0.5, 0.25, 0.5, 0.375, 0.5, 0.625, 0.0, 0.75, 0.0, 0.75, 0.0, 0.625, 0.0, 0.5, 0.0, 0.5, 0.125, 0.5, 0.125, 0.5, 0.0, 0.25, 0.625, 0.375, 0.625, 0.375, 0.625, 0.25, 0.625, 0.375, 0.875, 0.375, 0.75, 0.375, 0.75, 0.375, 0.875, 0.375, 0.75, 0.25, 0.75, 0.25, 0.75, 0.375, 0.75, 0.375, 0.0, 0.5, 0.0, 0.5, 0.0, 0.375, 0.0, 0.375, 0.625, 0.375, 0.75, 0.375, 0.75, 0.375, 0.625, 0.25, 0.875, 0.375, 0.875, 0.375, 0.875, 0.25, 0.875, 0.375, 0.625, 0.375, 0.5, 0.375, 0.5, 0.375, 0.625, 0.25, 0.125, 0.125, 0.125, 0.125, 0.125, 0.25, 0.125, 0.125, 0.0, 0.25, 0.0, 0.25, 0.0, 0.125, 0.0, 0.375, 0.375, 0.375, 0.5, 0.375, 0.5, 0.375, 0.375, 0.125, 0.25, 0.25, 0.25, 0.25, 0.25, 0.125, 0.25, 0.375, 0.375, 0.375, 0.25, 0.375, 0.25, 0.375, 0.375, 0.25, 0.375, 0.125, 0.375, 0.125, 0.375, 0.25, 0.375, 0.125, 1.0, 0.0, 1.0, 0.0, 1.0, 0.125, 1.0, 0.375, 0.125, 0.375, 0.25, 0.375, 0.25, 0.375, 0.125, 0.125, 0.5, 0.25, 0.5, 0.25, 0.5, 0.125, 0.5, 0.375, 0.125, 0.375, 0.0, 0.375, 0.0, 0.375, 0.125, 0.25, 0.625, 0.125, 0.625, 0.125, 0.625, 0.25, 0.625, 0.875, 0.0, 1.0, 0.0, 1.0, 0.0, 0.875, 0.0, 0.25, 0.75, 0.25, 0.875, 0.25, 0.875, 0.25, 0.75, 0.125, 0.75, 0.25, 0.75, 0.25, 0.75, 0.125, 0.75, 0.25, 0.75, 0.25, 0.625, 0.25, 0.625, 0.25, 0.75, 0.25, 0.875, 0.125, 0.875, 0.125, 0.875, 0.25, 0.875, 0.25, 0.5, 0.25, 0.625, 0.25, 0.625, 0.25, 0.5, 0.0, 0.125, 0.125, 0.125, 0.125, 0.125, 0.0, 0.125, 0.25, 0.5, 0.25, 0.375, 0.25, 0.375, 0.25, 0.5, 0.125, 0.25, 0.0, 0.25, 0.0, 0.25, 0.125, 0.25, 0.25, 0.25, 0.25, 0.375, 0.25, 0.375, 0.25, 0.25, 0.75, 0.75, 0.75, 0.875, 0.75, 0.875, 0.75, 0.75, 0.0, 0.375, 0.125, 0.375, 0.125, 0.375, 0.0, 0.375, 0.875, 0.125, 0.875, 0.0, 0.875, 0.0, 0.875, 0.125, 0.25, 0.25, 0.25, 0.125, 0.25, 0.125, 0.25, 0.25, 0.125, 0.5, 0.0, 0.5, 0.0, 0.5, 0.125, 0.5, 0.875, 0.125, 0.875, 0.25, 0.875, 0.25, 0.875, 0.125, 0.25, 0.0, 0.25, 0.125, 0.25, 0.125, 0.25, 0.0, 0.0, 0.625, 0.125, 0.625, 0.125, 0.625, 0.0, 0.625, 0.875, 0.375, 0.875, 0.25, 0.875, 0.25, 0.875, 0.375, 0.125, 0.875, 0.125, 0.75, 0.125, 0.75, 0.125, 0.875, 0.125, 0.75, 0.0, 0.75, 0.0, 0.75, 0.125, 0.75, 0.875, 0.375, 0.875, 0.5, 0.875, 0.5, 0.875, 0.375, 0.125, 0.625, 0.125, 0.75, 0.125, 0.75, 0.125, 0.625, 0.0, 0.875, 0.125, 0.875, 0.125, 0.875, 0.0, 0.875, 0.875, 0.625, 0.875, 0.5, 0.875, 0.5, 0.875, 0.625, 0.125, 0.625, 0.125, 0.5, 0.125, 0.5, 0.125, 0.625, 1.0, 0.125, 0.875, 0.125, 0.875, 0.125, 1.0, 0.125, 0.125, 0.375, 0.125, 0.5, 0.125, 0.5, 0.125, 0.375, 0.875, 0.625, 0.875, 0.75, 0.875, 0.75, 0.875, 0.625, 0.75, 0.75, 0.75, 0.625, 0.75, 0.625, 0.75, 0.75, 0.875, 0.25, 1.0, 0.25, 1.0, 0.25, 0.875, 0.25])
me_plane.update()

# ---- objects
ob_plane = bpy.data.objects.new('Plane', me_plane)

# ---- transforms, parenting, visibility, modifiers, constraints
ob_plane.location = (0.0, 0.0, 0.0)
ob_plane.scale = (4.079, 4.079, 4.079)

# ---- collection membership
col_collection.objects.link(ob_plane)

# ---- scene / render settings (as saved in the file)
scene.frame_start = 1; scene.frame_end = 250; scene.frame_set(1)
scene.render.engine = 'BLENDER_EEVEE_NEXT'
scene.cycles.sampling_pattern = 'TABULATED_SOBOL'
scene.cycles.use_light_tree = False
scene.view_settings.view_transform = 'Filmic'
bpy.context.view_layer.update()

# ---- added for rendering (the .blend has no active camera and no usable light): camera, sun
cam_auto = bpy.data.cameras.new('AutoCamera')
cam_auto.lens = 50.0
cam_auto.sensor_width = 36.0
cam_auto.clip_end = 1000.0
ob_auto_camera = bpy.data.objects.new('AutoCamera', cam_auto)
scene.collection.objects.link(ob_auto_camera)
ob_auto_camera.location = (10.6891, -12.8269, 8.85061)
ob_auto_camera.rotation_euler = (1.09748, -7.21219e-08, 0.694738)
scene.camera = ob_auto_camera
light_auto_sun = bpy.data.lights.new('AutoSun', 'SUN')
light_auto_sun.energy = 3.0
light_auto_sun.angle = 0.0523599
ob_auto_sun = bpy.data.objects.new('AutoSun', light_auto_sun)
scene.collection.objects.link(ob_auto_sun)
ob_auto_sun.rotation_euler = (0.872665, 0.174533, 0.523599)
bpy.context.view_layer.update()
